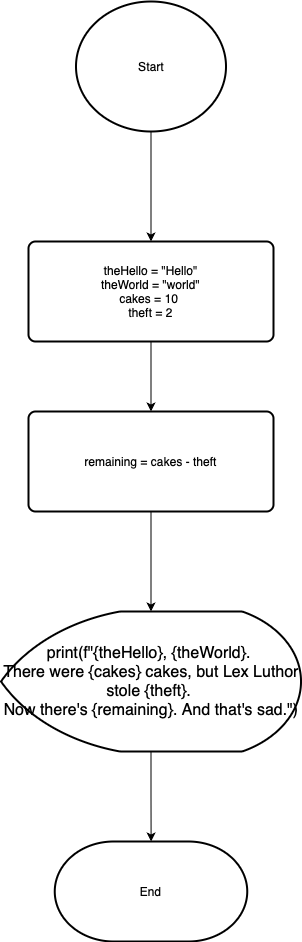

The diagram above was exported from draw.io. Its source (the exported page's mxGraphModel, read from the mxfile embedded in the PNG):
<mxGraphModel dx="753" dy="1263" grid="1" gridSize="10" guides="1" tooltips="1" connect="1" arrows="1" fold="1" page="1" pageScale="1" pageWidth="850" pageHeight="1100" math="0" shadow="0">
  <root>
    <mxCell id="0" />
    <mxCell id="1" parent="0" />
    <mxCell id="rN_336H2mKI2FQleMMrD-4" value="End" style="strokeWidth=2;html=1;shape=mxgraph.flowchart.terminator;whiteSpace=wrap;" vertex="1" parent="1">
      <mxGeometry x="236.25" y="890" width="192.5" height="100" as="geometry" />
    </mxCell>
    <mxCell id="rN_336H2mKI2FQleMMrD-14" value="" style="edgeStyle=orthogonalEdgeStyle;rounded=0;orthogonalLoop=1;jettySize=auto;html=1;" edge="1" parent="1" source="rN_336H2mKI2FQleMMrD-8" target="rN_336H2mKI2FQleMMrD-9">
      <mxGeometry relative="1" as="geometry" />
    </mxCell>
    <mxCell id="rN_336H2mKI2FQleMMrD-8" value="Start" style="strokeWidth=2;html=1;shape=mxgraph.flowchart.start_2;whiteSpace=wrap;" vertex="1" parent="1">
      <mxGeometry x="257.5" y="50" width="150" height="130" as="geometry" />
    </mxCell>
    <mxCell id="rN_336H2mKI2FQleMMrD-15" value="" style="edgeStyle=orthogonalEdgeStyle;rounded=0;orthogonalLoop=1;jettySize=auto;html=1;" edge="1" parent="1" source="rN_336H2mKI2FQleMMrD-9" target="rN_336H2mKI2FQleMMrD-11">
      <mxGeometry relative="1" as="geometry" />
    </mxCell>
    <mxCell id="rN_336H2mKI2FQleMMrD-9" value="theHello = &quot;Hello&quot;&lt;div&gt;theWorld = &quot;world&quot;&lt;/div&gt;&lt;div&gt;cakes = 10&amp;nbsp;&lt;/div&gt;&lt;div&gt;theft = 2&lt;/div&gt;" style="rounded=1;whiteSpace=wrap;html=1;absoluteArcSize=1;arcSize=14;strokeWidth=2;" vertex="1" parent="1">
      <mxGeometry x="210" y="290" width="245" height="100" as="geometry" />
    </mxCell>
    <mxCell id="rN_336H2mKI2FQleMMrD-16" value="" style="edgeStyle=orthogonalEdgeStyle;rounded=0;orthogonalLoop=1;jettySize=auto;html=1;" edge="1" parent="1" source="rN_336H2mKI2FQleMMrD-11" target="rN_336H2mKI2FQleMMrD-13">
      <mxGeometry relative="1" as="geometry" />
    </mxCell>
    <mxCell id="rN_336H2mKI2FQleMMrD-11" value="remaining = cakes - theft" style="rounded=1;whiteSpace=wrap;html=1;absoluteArcSize=1;arcSize=14;strokeWidth=2;" vertex="1" parent="1">
      <mxGeometry x="210" y="460" width="245" height="100" as="geometry" />
    </mxCell>
    <mxCell id="rN_336H2mKI2FQleMMrD-17" value="" style="edgeStyle=orthogonalEdgeStyle;rounded=0;orthogonalLoop=1;jettySize=auto;html=1;" edge="1" parent="1" source="rN_336H2mKI2FQleMMrD-13" target="rN_336H2mKI2FQleMMrD-4">
      <mxGeometry relative="1" as="geometry" />
    </mxCell>
    <mxCell id="rN_336H2mKI2FQleMMrD-13" value="&lt;span style=&quot;font-size: medium;&quot;&gt;print(f&quot;{theHello}, {theWorld}.&amp;nbsp;&lt;/span&gt;&lt;div&gt;&lt;span style=&quot;font-size: medium;&quot;&gt;There were {cakes} cakes, but Lex Luthor stole {theft}.&amp;nbsp;&lt;/span&gt;&lt;/div&gt;&lt;div&gt;&lt;span style=&quot;font-size: medium;&quot;&gt;Now there's {remaining}. And that's sad.&quot;)&lt;/span&gt;&lt;/div&gt;" style="strokeWidth=2;html=1;shape=mxgraph.flowchart.display;whiteSpace=wrap;align=center;" vertex="1" parent="1">
      <mxGeometry x="182.5" y="660" width="300" height="140" as="geometry" />
    </mxCell>
  </root>
</mxGraphModel>